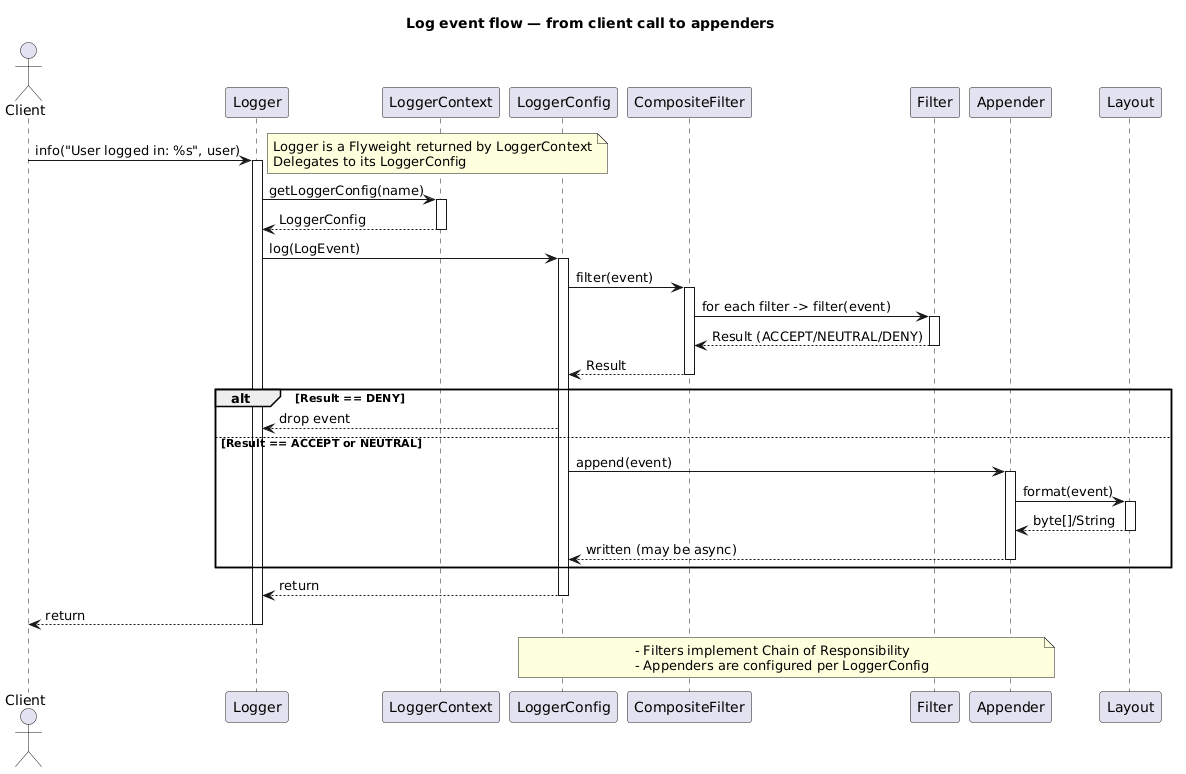

The diagram above was rendered by PlantUML. Its source (embedded in the PNG):
@startuml
title Log event flow — from client call to appenders

actor Client
participant "Logger" as Logger
participant "LoggerContext" as Context
participant "LoggerConfig" as Config
participant "CompositeFilter" as CFilter
participant "Filter" as Filter
participant "Appender" as Appender
participant "Layout" as Layout

Client -> Logger : info("User logged in: %s", user)
activate Logger
note right
  Logger is a Flyweight returned by LoggerContext
  Delegates to its LoggerConfig
end note

Logger -> Context : getLoggerConfig(name)
activate Context
Context --> Logger : LoggerConfig
deactivate Context

Logger -> Config : log(LogEvent)
activate Config

Config -> CFilter : filter(event)
activate CFilter
CFilter -> Filter : for each filter -> filter(event)
activate Filter
Filter --> CFilter : Result (ACCEPT/NEUTRAL/DENY)
deactivate Filter
CFilter --> Config : Result
deactivate CFilter

alt Result == DENY
  Config --> Logger : drop event
else Result == ACCEPT or NEUTRAL
  Config -> Appender : append(event)
  activate Appender
  Appender -> Layout : format(event)
  activate Layout
  Layout --> Appender : byte[]/String
  deactivate Layout
  Appender --> Config : written (may be async)
  deactivate Appender
end

Config --> Logger : return
deactivate Config

Logger --> Client : return
deactivate Logger

note over Config, Appender
  - Filters implement Chain of Responsibility
  - Appenders are configured per LoggerConfig
end note
@enduml